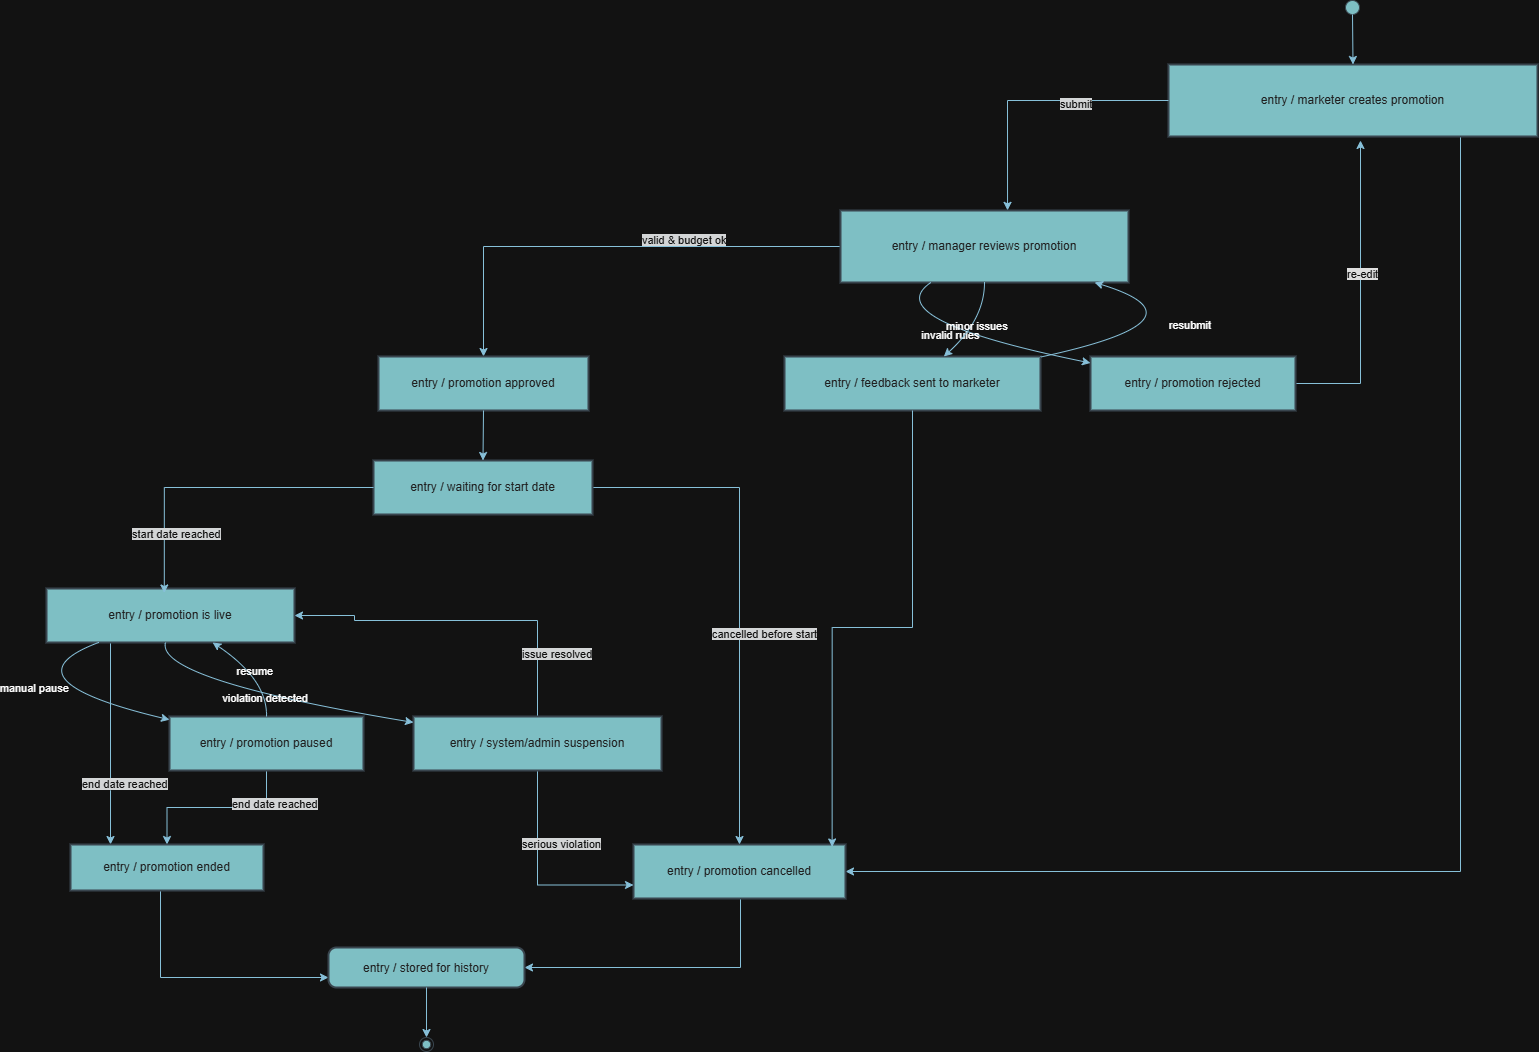

The diagram above was exported from draw.io. Its source (the exported page's mxGraphModel, read from the mxfile embedded in the PNG):
<mxGraphModel dx="1768" dy="1097" grid="1" gridSize="10" guides="1" tooltips="1" connect="1" arrows="1" fold="1" page="1" pageScale="1" pageWidth="850" pageHeight="1100" math="0" shadow="0">
  <root>
    <mxCell id="0" />
    <mxCell id="1" parent="0" />
    <mxCell id="4Z6dYAV7515rX8e8oIrN-65" parent="1" style="ellipse;fillColor=#09555B;fontColor=#EEEEEE;labelBackgroundColor=none;strokeColor=#BAC8D3;" value="" vertex="1">
      <mxGeometry height="14" width="14" x="1365" y="130" as="geometry" />
    </mxCell>
    <mxCell id="4Z6dYAV7515rX8e8oIrN-101" edge="1" parent="1" source="4Z6dYAV7515rX8e8oIrN-66" style="edgeStyle=orthogonalEdgeStyle;rounded=0;orthogonalLoop=1;jettySize=auto;html=1;labelBackgroundColor=none;strokeColor=#0B4D6A;fontColor=default;" target="4Z6dYAV7515rX8e8oIrN-68">
      <mxGeometry relative="1" as="geometry">
        <Array as="points">
          <mxPoint x="1480" y="1001" />
        </Array>
      </mxGeometry>
    </mxCell>
    <mxCell id="4Z6dYAV7515rX8e8oIrN-66" parent="1" style="whiteSpace=wrap;strokeWidth=2;fillColor=#09555B;strokeColor=#BAC8D3;fontColor=#EEEEEE;labelBackgroundColor=none;" value="entry / marketer creates promotion" vertex="1">
      <mxGeometry height="72" width="369" x="1188" y="194" as="geometry" />
    </mxCell>
    <mxCell id="4Z6dYAV7515rX8e8oIrN-111" edge="1" parent="1" source="4Z6dYAV7515rX8e8oIrN-67" style="edgeStyle=orthogonalEdgeStyle;rounded=0;orthogonalLoop=1;jettySize=auto;html=1;entryX=0.5;entryY=0;entryDx=0;entryDy=0;strokeColor=#0B4D6A;" target="4Z6dYAV7515rX8e8oIrN-69">
      <mxGeometry relative="1" as="geometry" />
    </mxCell>
    <mxCell id="4Z6dYAV7515rX8e8oIrN-67" parent="1" style="whiteSpace=wrap;strokeWidth=2;fillColor=#09555B;strokeColor=#BAC8D3;fontColor=#EEEEEE;labelBackgroundColor=none;" value="entry / manager reviews promotion" vertex="1">
      <mxGeometry height="72" width="288" x="860" y="340" as="geometry" />
    </mxCell>
    <mxCell id="4Z6dYAV7515rX8e8oIrN-118" edge="1" parent="1" source="4Z6dYAV7515rX8e8oIrN-68" style="edgeStyle=orthogonalEdgeStyle;rounded=0;orthogonalLoop=1;jettySize=auto;html=1;entryX=1;entryY=0.5;entryDx=0;entryDy=0;strokeColor=#0B4D6A;" target="4Z6dYAV7515rX8e8oIrN-77">
      <mxGeometry relative="1" as="geometry">
        <Array as="points">
          <mxPoint x="760" y="1097" />
        </Array>
      </mxGeometry>
    </mxCell>
    <mxCell id="4Z6dYAV7515rX8e8oIrN-68" parent="1" style="whiteSpace=wrap;strokeWidth=2;fillColor=#09555B;strokeColor=#BAC8D3;fontColor=#EEEEEE;labelBackgroundColor=none;" value="entry / promotion cancelled" vertex="1">
      <mxGeometry height="54" width="212" x="653" y="974" as="geometry" />
    </mxCell>
    <mxCell id="4Z6dYAV7515rX8e8oIrN-69" parent="1" style="whiteSpace=wrap;strokeWidth=2;fillColor=#09555B;strokeColor=#BAC8D3;fontColor=#EEEEEE;labelBackgroundColor=none;" value="entry / promotion approved" vertex="1">
      <mxGeometry height="54" width="210" x="398" y="486" as="geometry" />
    </mxCell>
    <mxCell id="4Z6dYAV7515rX8e8oIrN-107" edge="1" parent="1" source="4Z6dYAV7515rX8e8oIrN-70" style="edgeStyle=orthogonalEdgeStyle;rounded=0;orthogonalLoop=1;jettySize=auto;html=1;strokeColor=#0B4D6A;labelBackgroundColor=none;fontColor=default;">
      <mxGeometry relative="1" as="geometry">
        <mxPoint x="1380" y="270" as="targetPoint" />
      </mxGeometry>
    </mxCell>
    <mxCell id="4Z6dYAV7515rX8e8oIrN-70" parent="1" style="whiteSpace=wrap;strokeWidth=2;fillColor=#09555B;strokeColor=#BAC8D3;fontColor=#EEEEEE;labelBackgroundColor=none;" value="entry / promotion rejected" vertex="1">
      <mxGeometry height="54" width="205" x="1110" y="486" as="geometry" />
    </mxCell>
    <mxCell id="4Z6dYAV7515rX8e8oIrN-71" parent="1" style="whiteSpace=wrap;strokeWidth=2;fillColor=#09555B;strokeColor=#BAC8D3;fontColor=#EEEEEE;labelBackgroundColor=none;" value="entry / feedback sent to marketer" vertex="1">
      <mxGeometry height="54" width="256" x="804" y="486" as="geometry" />
    </mxCell>
    <mxCell id="4Z6dYAV7515rX8e8oIrN-115" edge="1" parent="1" source="4Z6dYAV7515rX8e8oIrN-72" style="edgeStyle=orthogonalEdgeStyle;rounded=0;orthogonalLoop=1;jettySize=auto;html=1;strokeColor=#0B4D6A;" target="4Z6dYAV7515rX8e8oIrN-68">
      <mxGeometry relative="1" as="geometry" />
    </mxCell>
    <mxCell id="4Z6dYAV7515rX8e8oIrN-72" parent="1" style="whiteSpace=wrap;strokeWidth=2;fillColor=#09555B;strokeColor=#BAC8D3;fontColor=#EEEEEE;labelBackgroundColor=none;" value="entry / waiting for start date" vertex="1">
      <mxGeometry height="54" width="219" x="393" y="590" as="geometry" />
    </mxCell>
    <mxCell id="4Z6dYAV7515rX8e8oIrN-120" edge="1" parent="1" source="4Z6dYAV7515rX8e8oIrN-73" style="edgeStyle=orthogonalEdgeStyle;rounded=0;orthogonalLoop=1;jettySize=auto;html=1;strokeColor=#0B4D6A;" target="4Z6dYAV7515rX8e8oIrN-75">
      <mxGeometry relative="1" as="geometry">
        <Array as="points">
          <mxPoint x="130" y="920" />
          <mxPoint x="130" y="920" />
        </Array>
      </mxGeometry>
    </mxCell>
    <mxCell id="4Z6dYAV7515rX8e8oIrN-73" parent="1" style="whiteSpace=wrap;strokeWidth=2;fillColor=#09555B;strokeColor=#BAC8D3;fontColor=#EEEEEE;labelBackgroundColor=none;" value="entry / promotion is live" vertex="1">
      <mxGeometry height="54" width="248" x="66" y="718" as="geometry" />
    </mxCell>
    <mxCell id="4Z6dYAV7515rX8e8oIrN-122" edge="1" parent="1" source="4Z6dYAV7515rX8e8oIrN-74" style="edgeStyle=orthogonalEdgeStyle;rounded=0;orthogonalLoop=1;jettySize=auto;html=1;strokeColor=#0B4D6A;" target="4Z6dYAV7515rX8e8oIrN-75">
      <mxGeometry relative="1" as="geometry" />
    </mxCell>
    <mxCell id="4Z6dYAV7515rX8e8oIrN-74" parent="1" style="whiteSpace=wrap;strokeWidth=2;fillColor=#09555B;strokeColor=#BAC8D3;fontColor=#EEEEEE;labelBackgroundColor=none;" value="entry / promotion paused" vertex="1">
      <mxGeometry height="54" width="194" x="189" y="846" as="geometry" />
    </mxCell>
    <mxCell id="4Z6dYAV7515rX8e8oIrN-119" edge="1" parent="1" source="4Z6dYAV7515rX8e8oIrN-75" style="edgeStyle=orthogonalEdgeStyle;rounded=0;orthogonalLoop=1;jettySize=auto;html=1;entryX=0;entryY=0.75;entryDx=0;entryDy=0;strokeColor=#0B4D6A;" target="4Z6dYAV7515rX8e8oIrN-77">
      <mxGeometry relative="1" as="geometry">
        <Array as="points">
          <mxPoint x="180" y="1107" />
        </Array>
      </mxGeometry>
    </mxCell>
    <mxCell id="4Z6dYAV7515rX8e8oIrN-75" parent="1" style="whiteSpace=wrap;strokeWidth=2;fillColor=#09555B;strokeColor=#BAC8D3;fontColor=#EEEEEE;labelBackgroundColor=none;" value="entry / promotion ended" vertex="1">
      <mxGeometry height="46" width="193" x="90" y="974" as="geometry" />
    </mxCell>
    <mxCell id="4Z6dYAV7515rX8e8oIrN-125" edge="1" parent="1" source="4Z6dYAV7515rX8e8oIrN-76" style="edgeStyle=orthogonalEdgeStyle;rounded=0;orthogonalLoop=1;jettySize=auto;html=1;entryX=0;entryY=0.75;entryDx=0;entryDy=0;strokeColor=#0B4D6A;" target="4Z6dYAV7515rX8e8oIrN-68">
      <mxGeometry relative="1" as="geometry" />
    </mxCell>
    <mxCell id="4Z6dYAV7515rX8e8oIrN-127" edge="1" parent="1" source="4Z6dYAV7515rX8e8oIrN-76" style="edgeStyle=orthogonalEdgeStyle;rounded=0;orthogonalLoop=1;jettySize=auto;html=1;entryX=1;entryY=0.5;entryDx=0;entryDy=0;strokeColor=#0B4D6A;" target="4Z6dYAV7515rX8e8oIrN-73">
      <mxGeometry relative="1" as="geometry">
        <Array as="points">
          <mxPoint x="557" y="750" />
          <mxPoint x="374" y="750" />
          <mxPoint x="374" y="745" />
        </Array>
      </mxGeometry>
    </mxCell>
    <mxCell id="4Z6dYAV7515rX8e8oIrN-76" parent="1" style="whiteSpace=wrap;strokeWidth=2;fillColor=#09555B;strokeColor=#BAC8D3;fontColor=#EEEEEE;labelBackgroundColor=none;" value="entry / system/admin suspension" vertex="1">
      <mxGeometry height="54" width="248" x="433" y="846" as="geometry" />
    </mxCell>
    <mxCell id="4Z6dYAV7515rX8e8oIrN-77" parent="1" style="rounded=1;arcSize=20;strokeWidth=2;fillColor=#09555B;strokeColor=#BAC8D3;fontColor=#EEEEEE;labelBackgroundColor=none;" value="entry / stored for history" vertex="1">
      <mxGeometry height="40" width="196" x="348" y="1077" as="geometry" />
    </mxCell>
    <mxCell id="4Z6dYAV7515rX8e8oIrN-78" parent="1" style="ellipse;shape=endState;fillColor=#09555B;fontColor=#EEEEEE;labelBackgroundColor=none;strokeColor=#BAC8D3;" value="" vertex="1">
      <mxGeometry height="14" width="14" x="439" y="1167" as="geometry" />
    </mxCell>
    <mxCell id="4Z6dYAV7515rX8e8oIrN-79" edge="1" parent="1" source="4Z6dYAV7515rX8e8oIrN-65" style="curved=1;startArrow=none;;fillColor=none;;exitX=0.51;exitY=1;entryX=0.5;entryY=0;rounded=0;labelBackgroundColor=none;strokeColor=#0B4D6A;fontColor=default;" target="4Z6dYAV7515rX8e8oIrN-66" value="">
      <mxGeometry relative="1" as="geometry">
        <Array as="points" />
      </mxGeometry>
    </mxCell>
    <mxCell id="4Z6dYAV7515rX8e8oIrN-83" edge="1" parent="1" source="4Z6dYAV7515rX8e8oIrN-67" style="curved=1;startArrow=none;;fillColor=none;;exitX=0.31;exitY=1.01;entryX=0;entryY=0.12;rounded=0;labelBackgroundColor=none;strokeColor=#0B4D6A;fontColor=default;" target="4Z6dYAV7515rX8e8oIrN-70" value="invalid rules">
      <mxGeometry relative="1" as="geometry">
        <Array as="points">
          <mxPoint x="896" y="449" />
        </Array>
      </mxGeometry>
    </mxCell>
    <mxCell id="4Z6dYAV7515rX8e8oIrN-84" edge="1" parent="1" source="4Z6dYAV7515rX8e8oIrN-67" style="curved=1;startArrow=none;;fillColor=none;;exitX=0.5;exitY=1.01;entryX=0.62;entryY=0.01;rounded=0;labelBackgroundColor=none;strokeColor=#0B4D6A;fontColor=default;" target="4Z6dYAV7515rX8e8oIrN-71" value="minor issues">
      <mxGeometry relative="1" as="geometry">
        <Array as="points">
          <mxPoint x="1004" y="449" />
        </Array>
      </mxGeometry>
    </mxCell>
    <mxCell id="4Z6dYAV7515rX8e8oIrN-85" edge="1" parent="1" source="4Z6dYAV7515rX8e8oIrN-71" style="curved=1;startArrow=none;;fillColor=none;;exitX=1;exitY=0.01;entryX=0.89;entryY=1.01;rounded=0;labelBackgroundColor=none;strokeColor=#0B4D6A;fontColor=default;" target="4Z6dYAV7515rX8e8oIrN-67" value="resubmit">
      <mxGeometry relative="1" as="geometry">
        <Array as="points">
          <mxPoint x="1235" y="449" />
        </Array>
      </mxGeometry>
    </mxCell>
    <mxCell id="4Z6dYAV7515rX8e8oIrN-88" edge="1" parent="1" source="4Z6dYAV7515rX8e8oIrN-69" style="curved=1;startArrow=none;;fillColor=none;;exitX=0.5;exitY=1;entryX=0.5;entryY=0;rounded=0;labelBackgroundColor=none;strokeColor=#0B4D6A;fontColor=default;" target="4Z6dYAV7515rX8e8oIrN-72" value="">
      <mxGeometry relative="1" as="geometry">
        <Array as="points" />
      </mxGeometry>
    </mxCell>
    <mxCell id="4Z6dYAV7515rX8e8oIrN-91" edge="1" parent="1" source="4Z6dYAV7515rX8e8oIrN-73" style="curved=1;startArrow=none;;fillColor=none;;exitX=0.21;exitY=1;entryX=0;entryY=0.06;rounded=0;labelBackgroundColor=none;strokeColor=#0B4D6A;fontColor=default;" target="4Z6dYAV7515rX8e8oIrN-74" value="manual pause">
      <mxGeometry relative="1" as="geometry">
        <Array as="points">
          <mxPoint x="20" y="809" />
        </Array>
      </mxGeometry>
    </mxCell>
    <mxCell id="4Z6dYAV7515rX8e8oIrN-93" edge="1" parent="1" source="4Z6dYAV7515rX8e8oIrN-73" style="curved=1;startArrow=none;;fillColor=none;;exitX=0.48;exitY=1;entryX=0;entryY=0.11;rounded=0;labelBackgroundColor=none;strokeColor=#0B4D6A;fontColor=default;" target="4Z6dYAV7515rX8e8oIrN-76" value="violation detected">
      <mxGeometry relative="1" as="geometry">
        <Array as="points">
          <mxPoint x="175" y="809" />
        </Array>
      </mxGeometry>
    </mxCell>
    <mxCell id="4Z6dYAV7515rX8e8oIrN-94" edge="1" parent="1" source="4Z6dYAV7515rX8e8oIrN-74" style="curved=1;startArrow=none;;fillColor=none;;exitX=0.5;exitY=0;entryX=0.67;entryY=1;rounded=0;labelBackgroundColor=none;strokeColor=#0B4D6A;fontColor=default;" target="4Z6dYAV7515rX8e8oIrN-73" value="resume">
      <mxGeometry relative="1" as="geometry">
        <Array as="points">
          <mxPoint x="287" y="809" />
        </Array>
      </mxGeometry>
    </mxCell>
    <mxCell id="4Z6dYAV7515rX8e8oIrN-99" edge="1" parent="1" source="4Z6dYAV7515rX8e8oIrN-77" style="curved=1;startArrow=none;;fillColor=none;;exitX=0.5;exitY=1.01;entryX=0.5;entryY=0.03;rounded=0;labelBackgroundColor=none;strokeColor=#0B4D6A;fontColor=default;" target="4Z6dYAV7515rX8e8oIrN-78" value="">
      <mxGeometry relative="1" as="geometry">
        <Array as="points" />
      </mxGeometry>
    </mxCell>
    <mxCell id="4Z6dYAV7515rX8e8oIrN-108" parent="1" style="text;whiteSpace=wrap;html=1;fontColor=#EEEEEE;labelBackgroundColor=none;" value="&lt;span style=&quot;color: rgb(255, 255, 255); font-family: Helvetica; font-size: 11px; font-style: normal; font-variant-ligatures: normal; font-variant-caps: normal; font-weight: 400; letter-spacing: normal; orphans: 2; text-align: center; text-indent: 0px; text-transform: none; widows: 2; word-spacing: 0px; -webkit-text-stroke-width: 0px; white-space: nowrap; background-color: rgb(18, 18, 18); text-decoration-thickness: initial; text-decoration-style: initial; text-decoration-color: initial; display: inline !important; float: none;&quot;&gt;re-edit&lt;/span&gt;" vertex="1">
      <mxGeometry height="40" width="60" x="1365" y="390" as="geometry" />
    </mxCell>
    <mxCell id="4Z6dYAV7515rX8e8oIrN-109" edge="1" parent="1" source="4Z6dYAV7515rX8e8oIrN-66" style="edgeStyle=orthogonalEdgeStyle;rounded=0;orthogonalLoop=1;jettySize=auto;html=1;entryX=0.58;entryY=-0.002;entryDx=0;entryDy=0;entryPerimeter=0;strokeColor=#0B4D6A;" target="4Z6dYAV7515rX8e8oIrN-67">
      <mxGeometry relative="1" as="geometry" />
    </mxCell>
    <mxCell id="4Z6dYAV7515rX8e8oIrN-110" parent="1" style="text;whiteSpace=wrap;html=1;fontColor=#EEEEEE;" value="&lt;span style=&quot;color: rgb(255, 255, 255); font-family: Helvetica; font-size: 11px; font-style: normal; font-variant-ligatures: normal; font-variant-caps: normal; font-weight: 400; letter-spacing: normal; orphans: 2; text-align: center; text-indent: 0px; text-transform: none; widows: 2; word-spacing: 0px; -webkit-text-stroke-width: 0px; white-space: nowrap; background-color: rgb(27, 29, 30); text-decoration-thickness: initial; text-decoration-style: initial; text-decoration-color: initial; display: inline !important; float: none;&quot;&gt;submit&lt;/span&gt;" vertex="1">
      <mxGeometry height="40" width="70" x="1078" y="220" as="geometry" />
    </mxCell>
    <mxCell id="4Z6dYAV7515rX8e8oIrN-112" parent="1" style="text;whiteSpace=wrap;html=1;fontColor=#EEEEEE;" value="&lt;span style=&quot;color: rgb(255, 255, 255); font-family: Helvetica; font-size: 11px; font-style: normal; font-variant-ligatures: normal; font-variant-caps: normal; font-weight: 400; letter-spacing: normal; orphans: 2; text-align: center; text-indent: 0px; text-transform: none; widows: 2; word-spacing: 0px; -webkit-text-stroke-width: 0px; white-space: nowrap; background-color: rgb(27, 29, 30); text-decoration-thickness: initial; text-decoration-style: initial; text-decoration-color: initial; display: inline !important; float: none;&quot;&gt;valid &amp;amp; budget ok&lt;/span&gt;" vertex="1">
      <mxGeometry height="40" width="120" x="660" y="356" as="geometry" />
    </mxCell>
    <mxCell id="4Z6dYAV7515rX8e8oIrN-113" edge="1" parent="1" source="4Z6dYAV7515rX8e8oIrN-72" style="edgeStyle=orthogonalEdgeStyle;rounded=0;orthogonalLoop=1;jettySize=auto;html=1;entryX=0.475;entryY=0.083;entryDx=0;entryDy=0;entryPerimeter=0;strokeColor=#0B4D6A;" target="4Z6dYAV7515rX8e8oIrN-73">
      <mxGeometry relative="1" as="geometry" />
    </mxCell>
    <mxCell id="4Z6dYAV7515rX8e8oIrN-114" parent="1" style="text;whiteSpace=wrap;html=1;fontColor=#EEEEEE;" value="&lt;span style=&quot;color: rgb(255, 255, 255); font-family: Helvetica; font-size: 11px; font-style: normal; font-variant-ligatures: normal; font-variant-caps: normal; font-weight: 400; letter-spacing: normal; orphans: 2; text-align: center; text-indent: 0px; text-transform: none; widows: 2; word-spacing: 0px; -webkit-text-stroke-width: 0px; white-space: nowrap; background-color: rgb(27, 29, 30); text-decoration-thickness: initial; text-decoration-style: initial; text-decoration-color: initial; display: inline !important; float: none;&quot;&gt;start date reached&lt;/span&gt;" vertex="1">
      <mxGeometry height="40" width="120" x="150" y="650" as="geometry" />
    </mxCell>
    <mxCell id="4Z6dYAV7515rX8e8oIrN-116" parent="1" style="text;whiteSpace=wrap;html=1;fontColor=#EEEEEE;" value="&lt;span style=&quot;color: rgb(255, 255, 255); font-family: Helvetica; font-size: 11px; font-style: normal; font-variant-ligatures: normal; font-variant-caps: normal; font-weight: 400; letter-spacing: normal; orphans: 2; text-align: center; text-indent: 0px; text-transform: none; widows: 2; word-spacing: 0px; -webkit-text-stroke-width: 0px; white-space: nowrap; background-color: rgb(27, 29, 30); text-decoration-thickness: initial; text-decoration-style: initial; text-decoration-color: initial; display: inline !important; float: none;&quot;&gt;cancelled before start&lt;/span&gt;" vertex="1">
      <mxGeometry height="40" width="140" x="730" y="750" as="geometry" />
    </mxCell>
    <mxCell id="4Z6dYAV7515rX8e8oIrN-117" edge="1" parent="1" source="4Z6dYAV7515rX8e8oIrN-71" style="edgeStyle=orthogonalEdgeStyle;rounded=0;orthogonalLoop=1;jettySize=auto;html=1;entryX=0.937;entryY=0.046;entryDx=0;entryDy=0;entryPerimeter=0;strokeColor=#0B4D6A;" target="4Z6dYAV7515rX8e8oIrN-68">
      <mxGeometry relative="1" as="geometry" />
    </mxCell>
    <mxCell id="4Z6dYAV7515rX8e8oIrN-121" parent="1" style="text;whiteSpace=wrap;html=1;fontColor=#EEEEEE;" value="&lt;span style=&quot;color: rgb(255, 255, 255); font-family: Helvetica; font-size: 11px; font-style: normal; font-variant-ligatures: normal; font-variant-caps: normal; font-weight: 400; letter-spacing: normal; orphans: 2; text-align: center; text-indent: 0px; text-transform: none; widows: 2; word-spacing: 0px; -webkit-text-stroke-width: 0px; white-space: nowrap; background-color: rgb(27, 29, 30); text-decoration-thickness: initial; text-decoration-style: initial; text-decoration-color: initial; display: inline !important; float: none;&quot;&gt;end date reached&lt;/span&gt;" vertex="1">
      <mxGeometry height="40" width="120" x="100" y="900" as="geometry" />
    </mxCell>
    <mxCell id="4Z6dYAV7515rX8e8oIrN-123" parent="1" style="text;whiteSpace=wrap;html=1;fontColor=#EEEEEE;" value="&lt;span style=&quot;color: rgb(255, 255, 255); font-family: Helvetica; font-size: 11px; font-style: normal; font-variant-ligatures: normal; font-variant-caps: normal; font-weight: 400; letter-spacing: normal; orphans: 2; text-align: center; text-indent: 0px; text-transform: none; widows: 2; word-spacing: 0px; -webkit-text-stroke-width: 0px; white-space: nowrap; background-color: rgb(27, 29, 30); text-decoration-thickness: initial; text-decoration-style: initial; text-decoration-color: initial; display: inline !important; float: none;&quot;&gt;end date reached&lt;/span&gt;" vertex="1">
      <mxGeometry height="40" width="120" x="250" y="920" as="geometry" />
    </mxCell>
    <mxCell id="4Z6dYAV7515rX8e8oIrN-126" parent="1" style="text;whiteSpace=wrap;html=1;fontColor=#EEEEEE;" value="&lt;span style=&quot;color: rgb(255, 255, 255); font-family: Helvetica; font-size: 11px; font-style: normal; font-variant-ligatures: normal; font-variant-caps: normal; font-weight: 400; letter-spacing: normal; orphans: 2; text-align: center; text-indent: 0px; text-transform: none; widows: 2; word-spacing: 0px; -webkit-text-stroke-width: 0px; white-space: nowrap; background-color: rgb(27, 29, 30); text-decoration-thickness: initial; text-decoration-style: initial; text-decoration-color: initial; display: inline !important; float: none;&quot;&gt;serious violation&lt;/span&gt;" vertex="1">
      <mxGeometry height="40" width="110" x="540" y="960" as="geometry" />
    </mxCell>
    <mxCell id="4Z6dYAV7515rX8e8oIrN-128" parent="1" style="text;whiteSpace=wrap;html=1;fontColor=#EEEEEE;" value="&lt;span style=&quot;color: rgb(255, 255, 255); font-family: Helvetica; font-size: 11px; font-style: normal; font-variant-ligatures: normal; font-variant-caps: normal; font-weight: 400; letter-spacing: normal; orphans: 2; text-align: center; text-indent: 0px; text-transform: none; widows: 2; word-spacing: 0px; -webkit-text-stroke-width: 0px; white-space: nowrap; background-color: rgb(27, 29, 30); text-decoration-thickness: initial; text-decoration-style: initial; text-decoration-color: initial; display: inline !important; float: none;&quot;&gt;issue resolved&lt;/span&gt;" vertex="1">
      <mxGeometry height="40" width="100" x="540" y="770" as="geometry" />
    </mxCell>
  </root>
</mxGraphModel>